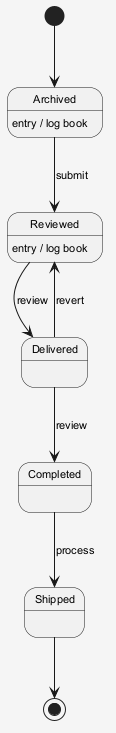

The diagram above was rendered by PlantUML. Its source (embedded in the PNG):
@startuml
skinparam shadowing false
skinparam backgroundColor #F5F5F5
skinparam defaultFontSize 11
[*] --> Archived
Archived --> Reviewed : submit
Archived : entry / log book
Reviewed --> Delivered : review
Reviewed : entry / log book
Delivered --> Completed : review
Completed --> Shipped : process
Delivered --> Reviewed : revert
Shipped --> [*]
@enduml